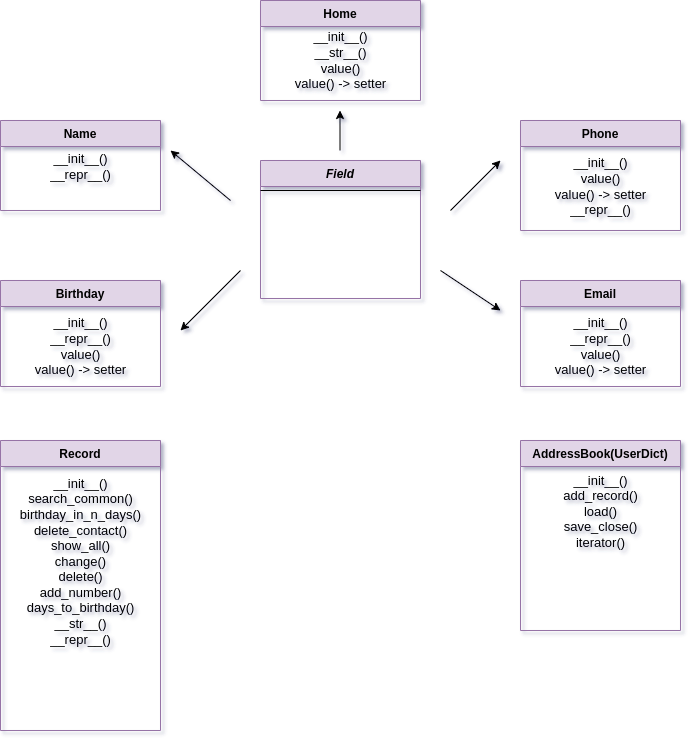

The diagram above was exported from draw.io. Its source (the exported page's mxGraphModel, read from the mxfile embedded in the PNG):
<mxGraphModel dx="1350" dy="773" grid="0" gridSize="10" guides="1" tooltips="1" connect="1" arrows="1" fold="1" page="1" pageScale="1" pageWidth="827" pageHeight="1169" background="#ffffff" math="0" shadow="1">
  <root>
    <mxCell id="WIyWlLk6GJQsqaUBKTNV-0" />
    <mxCell id="WIyWlLk6GJQsqaUBKTNV-1" parent="WIyWlLk6GJQsqaUBKTNV-0" />
    <mxCell id="zkfFHV4jXpPFQw0GAbJ--0" value="Field" style="swimlane;fontStyle=3;align=center;verticalAlign=top;childLayout=stackLayout;horizontal=1;startSize=26;horizontalStack=0;resizeParent=1;resizeLast=0;collapsible=1;marginBottom=0;rounded=0;shadow=0;strokeWidth=1;fillColor=#e1d5e7;strokeColor=#9673a6;" parent="WIyWlLk6GJQsqaUBKTNV-1" vertex="1">
      <mxGeometry x="340" y="160" width="160" height="138" as="geometry">
        <mxRectangle x="230" y="140" width="160" height="26" as="alternateBounds" />
      </mxGeometry>
    </mxCell>
    <mxCell id="zkfFHV4jXpPFQw0GAbJ--4" value="" style="line;html=1;strokeWidth=1;align=left;verticalAlign=middle;spacingTop=-1;spacingLeft=3;spacingRight=3;rotatable=0;labelPosition=right;points=[];portConstraint=eastwest;" parent="zkfFHV4jXpPFQw0GAbJ--0" vertex="1">
      <mxGeometry y="26" width="160" height="8" as="geometry" />
    </mxCell>
    <mxCell id="E6PZrC7JVtZS34CJ83FI-0" value="Name" style="swimlane;fontStyle=1;align=center;verticalAlign=top;childLayout=stackLayout;horizontal=1;startSize=26;horizontalStack=0;resizeParent=1;resizeLast=0;collapsible=1;marginBottom=0;rounded=0;shadow=0;strokeWidth=1;fillColor=#e1d5e7;strokeColor=#9673a6;" vertex="1" parent="WIyWlLk6GJQsqaUBKTNV-1">
      <mxGeometry x="80" y="120" width="160" height="90" as="geometry">
        <mxRectangle x="340" y="380" width="170" height="26" as="alternateBounds" />
      </mxGeometry>
    </mxCell>
    <mxCell id="E6PZrC7JVtZS34CJ83FI-29" value="__init__()&lt;br&gt;__repr__()" style="text;html=1;align=center;verticalAlign=middle;resizable=0;points=[];autosize=1;strokeColor=none;fillColor=none;fontSize=13;" vertex="1" parent="E6PZrC7JVtZS34CJ83FI-0">
      <mxGeometry y="26" width="160" height="40" as="geometry" />
    </mxCell>
    <mxCell id="E6PZrC7JVtZS34CJ83FI-8" value="Birthday" style="swimlane;fontStyle=1;align=center;verticalAlign=top;childLayout=stackLayout;horizontal=1;startSize=26;horizontalStack=0;resizeParent=1;resizeLast=0;collapsible=1;marginBottom=0;rounded=0;shadow=0;strokeWidth=1;fillColor=#e1d5e7;strokeColor=#9673a6;" vertex="1" parent="WIyWlLk6GJQsqaUBKTNV-1">
      <mxGeometry x="80" y="280" width="160" height="106" as="geometry">
        <mxRectangle x="340" y="380" width="170" height="26" as="alternateBounds" />
      </mxGeometry>
    </mxCell>
    <mxCell id="E6PZrC7JVtZS34CJ83FI-32" value="__init__()&lt;br&gt;__repr__()&lt;br&gt;value()&lt;br&gt;value() -&amp;gt; setter" style="text;html=1;align=center;verticalAlign=middle;resizable=0;points=[];autosize=1;strokeColor=none;fillColor=none;fontSize=13;" vertex="1" parent="E6PZrC7JVtZS34CJ83FI-8">
      <mxGeometry y="26" width="160" height="80" as="geometry" />
    </mxCell>
    <mxCell id="E6PZrC7JVtZS34CJ83FI-9" value="Phone" style="swimlane;fontStyle=1;align=center;verticalAlign=top;childLayout=stackLayout;horizontal=1;startSize=26;horizontalStack=0;resizeParent=1;resizeLast=0;collapsible=1;marginBottom=0;rounded=0;shadow=0;strokeWidth=1;fillColor=#e1d5e7;strokeColor=#9673a6;" vertex="1" parent="WIyWlLk6GJQsqaUBKTNV-1">
      <mxGeometry x="600" y="120" width="160" height="110" as="geometry">
        <mxRectangle x="340" y="380" width="170" height="26" as="alternateBounds" />
      </mxGeometry>
    </mxCell>
    <mxCell id="E6PZrC7JVtZS34CJ83FI-31" value="__init__()&lt;br&gt;value()&lt;br&gt;value() -&amp;gt; setter&lt;br&gt;__repr__()" style="text;html=1;align=center;verticalAlign=middle;resizable=0;points=[];autosize=1;strokeColor=none;fillColor=none;fontSize=13;" vertex="1" parent="E6PZrC7JVtZS34CJ83FI-9">
      <mxGeometry y="26" width="160" height="80" as="geometry" />
    </mxCell>
    <mxCell id="E6PZrC7JVtZS34CJ83FI-10" value="Email" style="swimlane;fontStyle=1;align=center;verticalAlign=top;childLayout=stackLayout;horizontal=1;startSize=26;horizontalStack=0;resizeParent=1;resizeLast=0;collapsible=1;marginBottom=0;rounded=0;shadow=0;strokeWidth=1;fillColor=#e1d5e7;strokeColor=#9673a6;" vertex="1" parent="WIyWlLk6GJQsqaUBKTNV-1">
      <mxGeometry x="600" y="280" width="160" height="106" as="geometry">
        <mxRectangle x="340" y="380" width="170" height="26" as="alternateBounds" />
      </mxGeometry>
    </mxCell>
    <mxCell id="E6PZrC7JVtZS34CJ83FI-34" value="__init__()&lt;br&gt;__repr__()&lt;br&gt;value()&lt;br&gt;value() -&amp;gt; setter" style="text;html=1;align=center;verticalAlign=middle;resizable=0;points=[];autosize=1;strokeColor=none;fillColor=none;fontSize=13;" vertex="1" parent="E6PZrC7JVtZS34CJ83FI-10">
      <mxGeometry y="26" width="160" height="80" as="geometry" />
    </mxCell>
    <mxCell id="E6PZrC7JVtZS34CJ83FI-11" value="Home" style="swimlane;fontStyle=1;align=center;verticalAlign=top;childLayout=stackLayout;horizontal=1;startSize=26;horizontalStack=0;resizeParent=1;resizeLast=0;collapsible=1;marginBottom=0;rounded=0;shadow=0;strokeWidth=1;fillColor=#e1d5e7;strokeColor=#9673a6;" vertex="1" parent="WIyWlLk6GJQsqaUBKTNV-1">
      <mxGeometry x="340" width="160" height="100" as="geometry">
        <mxRectangle x="340" y="380" width="170" height="26" as="alternateBounds" />
      </mxGeometry>
    </mxCell>
    <mxCell id="E6PZrC7JVtZS34CJ83FI-12" value="" style="endArrow=classic;html=1;rounded=0;fontSize=13;" edge="1" parent="WIyWlLk6GJQsqaUBKTNV-1">
      <mxGeometry width="50" height="50" relative="1" as="geometry">
        <mxPoint x="530" y="210" as="sourcePoint" />
        <mxPoint x="580" y="160" as="targetPoint" />
      </mxGeometry>
    </mxCell>
    <mxCell id="E6PZrC7JVtZS34CJ83FI-16" value="" style="endArrow=classic;html=1;rounded=0;fontSize=13;" edge="1" parent="WIyWlLk6GJQsqaUBKTNV-1">
      <mxGeometry width="50" height="50" relative="1" as="geometry">
        <mxPoint x="320" y="270" as="sourcePoint" />
        <mxPoint x="260" y="330" as="targetPoint" />
      </mxGeometry>
    </mxCell>
    <mxCell id="E6PZrC7JVtZS34CJ83FI-17" value="" style="endArrow=classic;html=1;rounded=0;fontSize=13;" edge="1" parent="WIyWlLk6GJQsqaUBKTNV-1">
      <mxGeometry width="50" height="50" relative="1" as="geometry">
        <mxPoint x="520" y="270" as="sourcePoint" />
        <mxPoint x="580" y="310" as="targetPoint" />
      </mxGeometry>
    </mxCell>
    <mxCell id="E6PZrC7JVtZS34CJ83FI-18" value="" style="endArrow=classic;html=1;rounded=0;fontSize=13;" edge="1" parent="WIyWlLk6GJQsqaUBKTNV-1">
      <mxGeometry width="50" height="50" relative="1" as="geometry">
        <mxPoint x="310" y="200" as="sourcePoint" />
        <mxPoint x="250" y="150" as="targetPoint" />
      </mxGeometry>
    </mxCell>
    <mxCell id="E6PZrC7JVtZS34CJ83FI-19" value="" style="endArrow=classic;html=1;rounded=0;fontSize=13;" edge="1" parent="WIyWlLk6GJQsqaUBKTNV-1">
      <mxGeometry width="50" height="50" relative="1" as="geometry">
        <mxPoint x="419.5" y="150" as="sourcePoint" />
        <mxPoint x="419.5" y="110" as="targetPoint" />
      </mxGeometry>
    </mxCell>
    <mxCell id="E6PZrC7JVtZS34CJ83FI-20" value="Record" style="swimlane;fontStyle=1;align=center;verticalAlign=top;childLayout=stackLayout;horizontal=1;startSize=26;horizontalStack=0;resizeParent=1;resizeLast=0;collapsible=1;marginBottom=0;rounded=0;shadow=0;strokeWidth=1;fillColor=#e1d5e7;strokeColor=#9673a6;" vertex="1" parent="WIyWlLk6GJQsqaUBKTNV-1">
      <mxGeometry x="80" y="440" width="160" height="290" as="geometry">
        <mxRectangle x="340" y="380" width="170" height="26" as="alternateBounds" />
      </mxGeometry>
    </mxCell>
    <mxCell id="E6PZrC7JVtZS34CJ83FI-28" value="__init__()&lt;br&gt;search_common()&lt;br&gt;birthday_in_n_days()&lt;br&gt;delete_contact()&lt;br&gt;show_all()&lt;br&gt;change()&lt;br&gt;delete()&lt;br&gt;add_number()&lt;br&gt;days_to_birthday()&lt;br&gt;__str__()&lt;br&gt;__repr__()" style="text;html=1;align=center;verticalAlign=middle;resizable=0;points=[];autosize=1;strokeColor=none;fillColor=none;fontSize=13;" vertex="1" parent="E6PZrC7JVtZS34CJ83FI-20">
      <mxGeometry y="26" width="160" height="190" as="geometry" />
    </mxCell>
    <mxCell id="E6PZrC7JVtZS34CJ83FI-21" value="AddressBook(UserDict)" style="swimlane;fontStyle=1;align=center;verticalAlign=top;childLayout=stackLayout;horizontal=1;startSize=26;horizontalStack=0;resizeParent=1;resizeLast=0;collapsible=1;marginBottom=0;rounded=0;shadow=0;strokeWidth=1;fillColor=#e1d5e7;strokeColor=#9673a6;" vertex="1" parent="WIyWlLk6GJQsqaUBKTNV-1">
      <mxGeometry x="600" y="440" width="160" height="190" as="geometry">
        <mxRectangle x="340" y="380" width="170" height="26" as="alternateBounds" />
      </mxGeometry>
    </mxCell>
    <mxCell id="E6PZrC7JVtZS34CJ83FI-24" value="__init__()&lt;br&gt;add_record()&lt;br&gt;load()&lt;br&gt;save_close()&lt;br&gt;iterator()&lt;br&gt;" style="text;html=1;align=center;verticalAlign=middle;resizable=0;points=[];autosize=1;strokeColor=none;fillColor=none;fontSize=13;perimeterSpacing=5;strokeWidth=4;" vertex="1" parent="E6PZrC7JVtZS34CJ83FI-21">
      <mxGeometry y="26" width="160" height="90" as="geometry" />
    </mxCell>
    <mxCell id="E6PZrC7JVtZS34CJ83FI-30" value="__init__()&lt;br&gt;__str__()&lt;br&gt;value()&lt;br&gt;value() -&amp;gt; setter&lt;br&gt;" style="text;html=1;align=center;verticalAlign=middle;resizable=0;points=[];autosize=1;strokeColor=none;fillColor=none;fontSize=13;" vertex="1" parent="WIyWlLk6GJQsqaUBKTNV-1">
      <mxGeometry x="365" y="20" width="110" height="80" as="geometry" />
    </mxCell>
  </root>
</mxGraphModel>